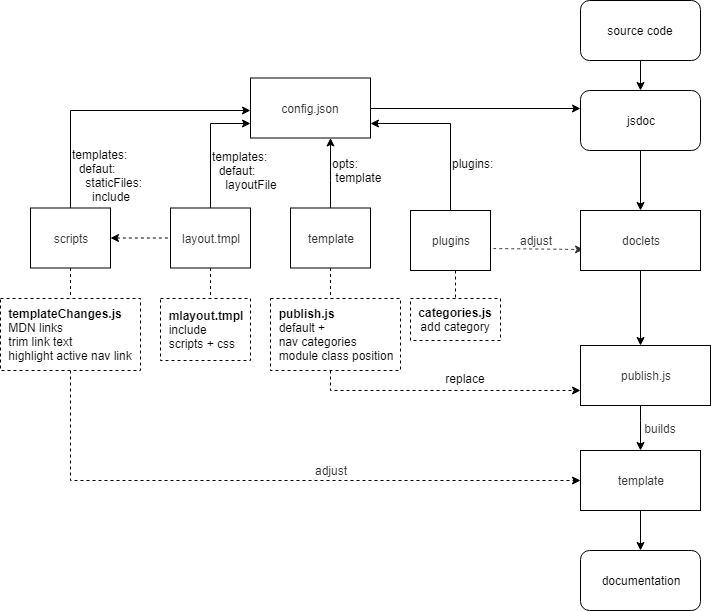

The diagram above was exported from draw.io. Its source (the exported page's mxGraphModel, read from the mxfile embedded in the PNG):
<mxGraphModel dx="868" dy="403" grid="1" gridSize="10" guides="1" tooltips="1" connect="1" arrows="1" fold="1" page="1" pageScale="1" pageWidth="827" pageHeight="1169" background="#ffffff" math="0" shadow="0">
  <root>
    <mxCell id="0" />
    <mxCell id="1" parent="0" />
    <mxCell id="-54NFcI8W667-jDeCqd4-1" value="" style="edgeStyle=orthogonalEdgeStyle;rounded=0;orthogonalLoop=1;jettySize=auto;html=1;fontColor=#333333;" edge="1" parent="1" source="-54NFcI8W667-jDeCqd4-19" target="-54NFcI8W667-jDeCqd4-6">
      <mxGeometry relative="1" as="geometry" />
    </mxCell>
    <mxCell id="-54NFcI8W667-jDeCqd4-2" value="" style="edgeStyle=orthogonalEdgeStyle;rounded=0;orthogonalLoop=1;jettySize=auto;html=1;fontColor=#333333;entryX=0.5;entryY=0;entryDx=0;entryDy=0;" edge="1" parent="1" source="-54NFcI8W667-jDeCqd4-3" target="-54NFcI8W667-jDeCqd4-13">
      <mxGeometry relative="1" as="geometry">
        <mxPoint x="600" y="270" as="targetPoint" />
      </mxGeometry>
    </mxCell>
    <mxCell id="-54NFcI8W667-jDeCqd4-3" value="jsdoc" style="rounded=1;whiteSpace=wrap;html=1;" vertex="1" parent="1">
      <mxGeometry x="630" y="90" width="120" height="60" as="geometry" />
    </mxCell>
    <mxCell id="-54NFcI8W667-jDeCqd4-4" value="" style="edgeStyle=orthogonalEdgeStyle;rounded=0;orthogonalLoop=1;jettySize=auto;html=1;" edge="1" parent="1" source="-54NFcI8W667-jDeCqd4-5" target="-54NFcI8W667-jDeCqd4-3">
      <mxGeometry relative="1" as="geometry" />
    </mxCell>
    <mxCell id="-54NFcI8W667-jDeCqd4-5" value="source code" style="rounded=1;whiteSpace=wrap;html=1;" vertex="1" parent="1">
      <mxGeometry x="630" width="120" height="60" as="geometry" />
    </mxCell>
    <mxCell id="-54NFcI8W667-jDeCqd4-6" value="documentation" style="rounded=1;whiteSpace=wrap;html=1;" vertex="1" parent="1">
      <mxGeometry x="630" y="550" width="120" height="60" as="geometry" />
    </mxCell>
    <mxCell id="-54NFcI8W667-jDeCqd4-7" value="" style="edgeStyle=none;curved=1;orthogonalLoop=1;jettySize=auto;html=1;dashed=1;strokeColor=#333333;fontColor=#333333;exitX=0.963;exitY=0.633;exitDx=0;exitDy=0;entryX=0.025;entryY=0.65;entryDx=0;entryDy=0;entryPerimeter=0;exitPerimeter=0;" edge="1" parent="1" source="-54NFcI8W667-jDeCqd4-9" target="-54NFcI8W667-jDeCqd4-13">
      <mxGeometry relative="1" as="geometry">
        <mxPoint x="330" y="282.97058823529414" as="sourcePoint" />
        <mxPoint x="378" y="278" as="targetPoint" />
      </mxGeometry>
    </mxCell>
    <mxCell id="-54NFcI8W667-jDeCqd4-8" value="" style="edgeStyle=orthogonalEdgeStyle;rounded=0;orthogonalLoop=1;jettySize=auto;html=1;endArrow=classic;endFill=1;entryX=1;entryY=0.75;entryDx=0;entryDy=0;exitX=0.5;exitY=0;exitDx=0;exitDy=0;exitPerimeter=0;" edge="1" parent="1" source="-54NFcI8W667-jDeCqd4-9" target="-54NFcI8W667-jDeCqd4-18">
      <mxGeometry relative="1" as="geometry">
        <mxPoint x="370" y="130" as="targetPoint" />
        <Array as="points">
          <mxPoint x="500" y="123" />
        </Array>
        <mxPoint x="380" y="207" as="sourcePoint" />
      </mxGeometry>
    </mxCell>
    <mxCell id="-54NFcI8W667-jDeCqd4-54" value="" style="edgeStyle=orthogonalEdgeStyle;rounded=0;orthogonalLoop=1;jettySize=auto;html=1;dashed=1;startArrow=none;startFill=0;endArrow=none;endFill=0;strokeWidth=1;" edge="1" parent="1" source="-54NFcI8W667-jDeCqd4-9" target="-54NFcI8W667-jDeCqd4-39">
      <mxGeometry relative="1" as="geometry">
        <Array as="points">
          <mxPoint x="505" y="280" />
          <mxPoint x="505" y="280" />
        </Array>
      </mxGeometry>
    </mxCell>
    <mxCell id="-54NFcI8W667-jDeCqd4-9" value="plugins" style="whiteSpace=wrap;html=1;fontColor=#333333;" vertex="1" parent="1">
      <mxGeometry x="460" y="210" width="80" height="60" as="geometry" />
    </mxCell>
    <mxCell id="-54NFcI8W667-jDeCqd4-10" value="" style="edgeStyle=orthogonalEdgeStyle;rounded=0;orthogonalLoop=1;jettySize=auto;html=1;endArrow=classic;endFill=1;exitX=0.5;exitY=0;exitDx=0;exitDy=0;entryX=0;entryY=0.75;entryDx=0;entryDy=0;" edge="1" parent="1" source="-54NFcI8W667-jDeCqd4-11" target="-54NFcI8W667-jDeCqd4-18">
      <mxGeometry relative="1" as="geometry">
        <Array as="points">
          <mxPoint x="260" y="123" />
        </Array>
      </mxGeometry>
    </mxCell>
    <mxCell id="-54NFcI8W667-jDeCqd4-55" value="" style="edgeStyle=orthogonalEdgeStyle;rounded=0;orthogonalLoop=1;jettySize=auto;html=1;dashed=1;startArrow=none;startFill=0;endArrow=none;endFill=0;strokeWidth=1;" edge="1" parent="1" source="-54NFcI8W667-jDeCqd4-11" target="-54NFcI8W667-jDeCqd4-29">
      <mxGeometry relative="1" as="geometry">
        <Array as="points">
          <mxPoint x="260" y="280" />
          <mxPoint x="260" y="280" />
        </Array>
      </mxGeometry>
    </mxCell>
    <mxCell id="-54NFcI8W667-jDeCqd4-11" value="layout.tmpl" style="rounded=0;whiteSpace=wrap;html=1;fontColor=#333333;" vertex="1" parent="1">
      <mxGeometry x="220" y="207.5" width="80" height="60" as="geometry" />
    </mxCell>
    <mxCell id="-54NFcI8W667-jDeCqd4-12" value="" style="edgeStyle=orthogonalEdgeStyle;rounded=0;orthogonalLoop=1;jettySize=auto;html=1;endArrow=classic;endFill=1;" edge="1" parent="1" source="-54NFcI8W667-jDeCqd4-13" target="-54NFcI8W667-jDeCqd4-16">
      <mxGeometry relative="1" as="geometry">
        <Array as="points">
          <mxPoint x="690" y="340" />
          <mxPoint x="690" y="340" />
        </Array>
      </mxGeometry>
    </mxCell>
    <mxCell id="-54NFcI8W667-jDeCqd4-13" value="doclets" style="rounded=0;whiteSpace=wrap;html=1;fontColor=#333333;" vertex="1" parent="1">
      <mxGeometry x="630" y="210" width="120" height="60" as="geometry" />
    </mxCell>
    <mxCell id="-54NFcI8W667-jDeCqd4-51" value="" style="edgeStyle=orthogonalEdgeStyle;rounded=0;orthogonalLoop=1;jettySize=auto;html=1;startArrow=none;startFill=0;endArrow=classic;endFill=1;strokeWidth=1;" edge="1" parent="1" source="-54NFcI8W667-jDeCqd4-16" target="-54NFcI8W667-jDeCqd4-19">
      <mxGeometry relative="1" as="geometry">
        <Array as="points">
          <mxPoint x="690" y="420" />
          <mxPoint x="690" y="420" />
        </Array>
      </mxGeometry>
    </mxCell>
    <mxCell id="-54NFcI8W667-jDeCqd4-16" value="publish.js" style="whiteSpace=wrap;html=1;fontColor=#333333;rounded=0;" vertex="1" parent="1">
      <mxGeometry x="630" y="345" width="130" height="60" as="geometry" />
    </mxCell>
    <mxCell id="-54NFcI8W667-jDeCqd4-41" value="" style="edgeStyle=orthogonalEdgeStyle;rounded=0;orthogonalLoop=1;jettySize=auto;html=1;endArrow=classic;endFill=1;strokeWidth=1;" edge="1" parent="1" source="-54NFcI8W667-jDeCqd4-18">
      <mxGeometry relative="1" as="geometry">
        <mxPoint x="630" y="108" as="targetPoint" />
        <Array as="points">
          <mxPoint x="630" y="108" />
        </Array>
      </mxGeometry>
    </mxCell>
    <mxCell id="-54NFcI8W667-jDeCqd4-18" value="config.json" style="rounded=0;whiteSpace=wrap;html=1;fontColor=#333333;" vertex="1" parent="1">
      <mxGeometry x="300" y="77.5" width="120" height="60" as="geometry" />
    </mxCell>
    <mxCell id="-54NFcI8W667-jDeCqd4-19" value="template" style="rounded=0;whiteSpace=wrap;html=1;fontColor=#333333;" vertex="1" parent="1">
      <mxGeometry x="630" y="450" width="120" height="60" as="geometry" />
    </mxCell>
    <mxCell id="-54NFcI8W667-jDeCqd4-20" value="" style="edgeStyle=orthogonalEdgeStyle;rounded=0;orthogonalLoop=1;jettySize=auto;html=1;fontColor=#333333;exitX=0.5;exitY=0;exitDx=0;exitDy=0;" edge="1" parent="1" source="-54NFcI8W667-jDeCqd4-23">
      <mxGeometry relative="1" as="geometry">
        <mxPoint x="300" y="110" as="targetPoint" />
        <Array as="points">
          <mxPoint x="120" y="110" />
          <mxPoint x="300" y="110" />
        </Array>
      </mxGeometry>
    </mxCell>
    <mxCell id="-54NFcI8W667-jDeCqd4-48" value="" style="edgeStyle=orthogonalEdgeStyle;rounded=0;orthogonalLoop=1;jettySize=auto;html=1;dashed=1;endArrow=none;endFill=0;strokeWidth=1;startArrow=classic;startFill=1;" edge="1" parent="1" source="-54NFcI8W667-jDeCqd4-23" target="-54NFcI8W667-jDeCqd4-11">
      <mxGeometry relative="1" as="geometry">
        <Array as="points">
          <mxPoint x="120" y="238" />
          <mxPoint x="120" y="238" />
        </Array>
      </mxGeometry>
    </mxCell>
    <mxCell id="-54NFcI8W667-jDeCqd4-56" value="" style="edgeStyle=orthogonalEdgeStyle;rounded=0;orthogonalLoop=1;jettySize=auto;html=1;dashed=1;startArrow=none;startFill=0;endArrow=none;endFill=0;strokeWidth=1;" edge="1" parent="1" source="-54NFcI8W667-jDeCqd4-23" target="-54NFcI8W667-jDeCqd4-26">
      <mxGeometry relative="1" as="geometry">
        <Array as="points">
          <mxPoint x="120" y="290" />
          <mxPoint x="120" y="290" />
        </Array>
      </mxGeometry>
    </mxCell>
    <mxCell id="-54NFcI8W667-jDeCqd4-23" value="scripts" style="rounded=0;whiteSpace=wrap;html=1;fontColor=#333333;" vertex="1" parent="1">
      <mxGeometry x="80" y="207.5" width="80" height="60" as="geometry" />
    </mxCell>
    <mxCell id="-54NFcI8W667-jDeCqd4-24" value="&lt;font color=&quot;#333333&quot;&gt;adjust&lt;/font&gt;" style="text;html=1;strokeColor=none;fillColor=none;align=center;verticalAlign=middle;whiteSpace=wrap;rounded=0;fontColor=#FFE599;opacity=40;" vertex="1" parent="1">
      <mxGeometry x="565" y="230" width="40" height="20" as="geometry" />
    </mxCell>
    <mxCell id="-54NFcI8W667-jDeCqd4-25" value="builds" style="text;html=1;strokeColor=none;fillColor=none;align=center;verticalAlign=middle;whiteSpace=wrap;rounded=0;fontColor=#333333;opacity=40;" vertex="1" parent="1">
      <mxGeometry x="690" y="417.5" width="40" height="20" as="geometry" />
    </mxCell>
    <mxCell id="-54NFcI8W667-jDeCqd4-50" value="" style="edgeStyle=orthogonalEdgeStyle;rounded=0;orthogonalLoop=1;jettySize=auto;html=1;dashed=1;startArrow=none;startFill=0;endArrow=classic;endFill=1;strokeWidth=1;entryX=0;entryY=0.5;entryDx=0;entryDy=0;" edge="1" parent="1" source="-54NFcI8W667-jDeCqd4-26" target="-54NFcI8W667-jDeCqd4-19">
      <mxGeometry relative="1" as="geometry">
        <mxPoint x="300" y="480" as="targetPoint" />
        <Array as="points">
          <mxPoint x="120" y="480" />
        </Array>
      </mxGeometry>
    </mxCell>
    <mxCell id="-54NFcI8W667-jDeCqd4-26" value="&lt;div style=&quot;text-align: left&quot;&gt;&lt;span&gt;&lt;b&gt;templateChanges.js&lt;/b&gt;&lt;/span&gt;&lt;/div&gt;&lt;div style=&quot;text-align: left&quot;&gt;&lt;span&gt;MDN links&lt;/span&gt;&lt;/div&gt;&lt;div style=&quot;text-align: left&quot;&gt;&lt;span&gt;trim link text&lt;/span&gt;&lt;/div&gt;&lt;div style=&quot;text-align: left&quot;&gt;&lt;span&gt;highlight active nav link&lt;/span&gt;&lt;/div&gt;" style="text;html=1;strokeColor=#000000;fillColor=#ffffff;align=center;verticalAlign=middle;whiteSpace=wrap;rounded=0;dashed=1;" vertex="1" parent="1">
      <mxGeometry x="50" y="298" width="140" height="72" as="geometry" />
    </mxCell>
    <mxCell id="-54NFcI8W667-jDeCqd4-29" value="&lt;div style=&quot;text-align: left&quot;&gt;&lt;span&gt;&lt;b&gt;mlayout.tmpl&lt;/b&gt;&lt;/span&gt;&lt;/div&gt;&lt;div style=&quot;text-align: left&quot;&gt;&lt;span&gt;include&lt;/span&gt;&lt;/div&gt;&lt;div style=&quot;text-align: left&quot;&gt;&lt;span&gt;scripts + css&lt;/span&gt;&lt;/div&gt;" style="text;html=1;strokeColor=#000000;fillColor=none;align=center;verticalAlign=middle;whiteSpace=wrap;rounded=0;dashed=1;" vertex="1" parent="1">
      <mxGeometry x="210" y="298" width="90" height="62" as="geometry" />
    </mxCell>
    <mxCell id="-54NFcI8W667-jDeCqd4-46" value="" style="edgeStyle=orthogonalEdgeStyle;rounded=0;orthogonalLoop=1;jettySize=auto;html=1;dashed=1;endArrow=classic;endFill=1;strokeWidth=1;entryX=0;entryY=0.75;entryDx=0;entryDy=0;" edge="1" parent="1" source="-54NFcI8W667-jDeCqd4-30" target="-54NFcI8W667-jDeCqd4-16">
      <mxGeometry relative="1" as="geometry">
        <mxPoint x="470" y="388" as="targetPoint" />
        <Array as="points">
          <mxPoint x="380" y="390" />
        </Array>
      </mxGeometry>
    </mxCell>
    <mxCell id="-54NFcI8W667-jDeCqd4-30" value="&lt;div style=&quot;text-align: left&quot;&gt;&lt;b&gt;publish.js&lt;/b&gt;&lt;/div&gt;&lt;div style=&quot;text-align: left&quot;&gt;default +&lt;/div&gt;&lt;div style=&quot;text-align: left&quot;&gt;&lt;span&gt;nav categories&lt;/span&gt;&lt;/div&gt;&lt;div style=&quot;text-align: left&quot;&gt;&lt;span&gt;module class position&lt;/span&gt;&lt;/div&gt;" style="text;html=1;strokeColor=#000000;fillColor=none;align=center;verticalAlign=middle;whiteSpace=wrap;rounded=0;dashed=1;" vertex="1" parent="1">
      <mxGeometry x="320" y="298" width="130" height="72" as="geometry" />
    </mxCell>
    <mxCell id="-54NFcI8W667-jDeCqd4-52" value="" style="edgeStyle=orthogonalEdgeStyle;rounded=0;orthogonalLoop=1;jettySize=auto;html=1;startArrow=none;startFill=0;endArrow=classic;endFill=1;strokeWidth=1;" edge="1" parent="1" source="-54NFcI8W667-jDeCqd4-33" target="-54NFcI8W667-jDeCqd4-18">
      <mxGeometry relative="1" as="geometry">
        <Array as="points">
          <mxPoint x="380" y="180" />
          <mxPoint x="380" y="180" />
        </Array>
      </mxGeometry>
    </mxCell>
    <mxCell id="-54NFcI8W667-jDeCqd4-53" value="" style="edgeStyle=orthogonalEdgeStyle;rounded=0;orthogonalLoop=1;jettySize=auto;html=1;startArrow=none;startFill=0;endArrow=none;endFill=0;strokeWidth=1;dashed=1;" edge="1" parent="1" source="-54NFcI8W667-jDeCqd4-33" target="-54NFcI8W667-jDeCqd4-30">
      <mxGeometry relative="1" as="geometry">
        <Array as="points">
          <mxPoint x="390" y="310" />
          <mxPoint x="390" y="310" />
        </Array>
      </mxGeometry>
    </mxCell>
    <mxCell id="-54NFcI8W667-jDeCqd4-33" value="template" style="whiteSpace=wrap;html=1;fontColor=#333333;" vertex="1" parent="1">
      <mxGeometry x="340" y="207.5" width="80" height="60" as="geometry" />
    </mxCell>
    <mxCell id="-54NFcI8W667-jDeCqd4-34" value="replace" style="text;html=1;strokeColor=none;fillColor=none;align=center;verticalAlign=middle;whiteSpace=wrap;rounded=0;" vertex="1" parent="1">
      <mxGeometry x="490" y="367.5" width="50" height="20" as="geometry" />
    </mxCell>
    <mxCell id="-54NFcI8W667-jDeCqd4-35" value="templates:&lt;br&gt;&lt;div style=&quot;text-align: left&quot;&gt;&amp;nbsp; defaut:&lt;/div&gt;&lt;div style=&quot;text-align: left&quot;&gt;&amp;nbsp; &amp;nbsp; layoutFile&lt;/div&gt;" style="text;html=1;strokeColor=none;fillColor=none;align=left;verticalAlign=middle;whiteSpace=wrap;rounded=0;" vertex="1" parent="1">
      <mxGeometry x="260" y="145" width="80" height="50" as="geometry" />
    </mxCell>
    <mxCell id="-54NFcI8W667-jDeCqd4-36" value="opts:&lt;br&gt;&lt;div style=&quot;text-align: left&quot;&gt;&lt;span&gt;&amp;nbsp;template&lt;/span&gt;&lt;/div&gt;" style="text;html=1;strokeColor=none;fillColor=none;align=left;verticalAlign=middle;whiteSpace=wrap;rounded=0;" vertex="1" parent="1">
      <mxGeometry x="380" y="150" width="70" height="40" as="geometry" />
    </mxCell>
    <mxCell id="-54NFcI8W667-jDeCqd4-37" value="templates:&lt;br&gt;&lt;div style=&quot;text-align: left&quot;&gt;&amp;nbsp; defaut:&lt;/div&gt;&lt;div style=&quot;text-align: left&quot;&gt;&amp;nbsp; &amp;nbsp; staticFiles:&lt;/div&gt;&lt;div style=&quot;text-align: left&quot;&gt;&amp;nbsp; &amp;nbsp; &amp;nbsp; include&lt;/div&gt;" style="text;html=1;strokeColor=none;fillColor=none;align=left;verticalAlign=middle;whiteSpace=wrap;rounded=0;" vertex="1" parent="1">
      <mxGeometry x="120" y="145" width="80" height="60" as="geometry" />
    </mxCell>
    <mxCell id="-54NFcI8W667-jDeCqd4-38" value="&lt;br&gt;plugins:&lt;br&gt;&lt;div style=&quot;text-align: left&quot;&gt;&lt;br&gt;&lt;/div&gt;" style="text;html=1;strokeColor=none;fillColor=none;align=left;verticalAlign=middle;whiteSpace=wrap;rounded=0;" vertex="1" parent="1">
      <mxGeometry x="500" y="150" width="54" height="25" as="geometry" />
    </mxCell>
    <mxCell id="-54NFcI8W667-jDeCqd4-39" value="&lt;div style=&quot;&quot;&gt;&lt;b&gt;categories.js&lt;/b&gt;&lt;/div&gt;&lt;div style=&quot;&quot;&gt;add category&lt;/div&gt;" style="text;html=1;strokeColor=#000000;fillColor=none;align=center;verticalAlign=middle;whiteSpace=wrap;rounded=0;dashed=1;" vertex="1" parent="1">
      <mxGeometry x="460" y="298" width="90" height="42" as="geometry" />
    </mxCell>
    <mxCell id="-54NFcI8W667-jDeCqd4-57" value="&lt;font color=&quot;#333333&quot;&gt;adjust&lt;/font&gt;" style="text;html=1;strokeColor=none;fillColor=none;align=center;verticalAlign=middle;whiteSpace=wrap;rounded=0;fontColor=#FFE599;opacity=40;" vertex="1" parent="1">
      <mxGeometry x="360" y="460" width="40" height="20" as="geometry" />
    </mxCell>
  </root>
</mxGraphModel>